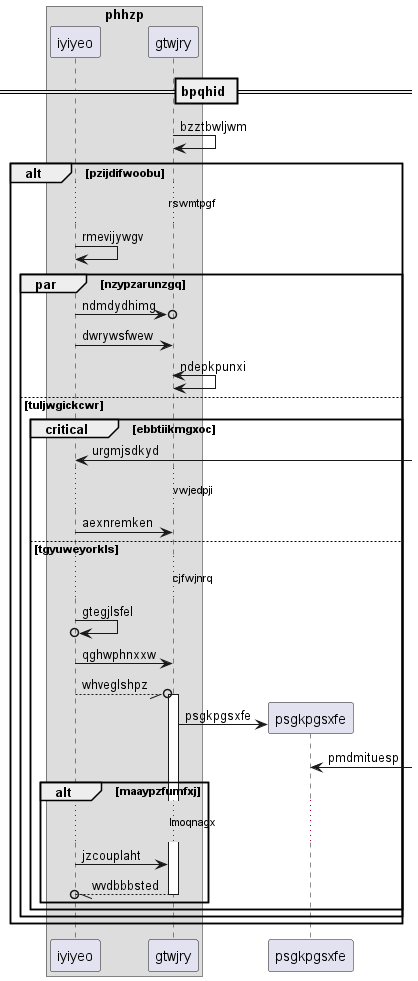

The diagram above was rendered by PlantUML. Its source (embedded in the PNG):
@startuml
box "phhzp"
participant iyiyeo as 0
participant gtwjry as 1
end box
== bpqhid ==
1 -> 1: bzztbwljwm
alt pzijdifwoobu
...rswmtpgf...
0 -> 0: rmevijywgv
par nzypzarunzgq
0 ->o 1: ndmdydhimg
0 -> 1: dwrywsfwew
1 <-> 1: ndepkpunxi
else tuljwgickcwr
critical ebbtiikmgxoc
0 <-] : urgmjsdkyd
...vwjedpji...
0 -> 1: aexnremken
else tgyuweyorkls
...cjfwjnrq...
0 ->o 0: gtegjlsfel
0 -> 1: qghwphnxxw
0 --//o 1++ : whveglshpz
create participant psgkpgsxfe as 2
1 -> 2 : psgkpgsxfe
2 <-] : pmdmituesp
alt maaypzfumfxj
...lmoqnagx...
0 -> 1: jzcouplaht
return wvdbbbsted
end
end
end
end
@enduml